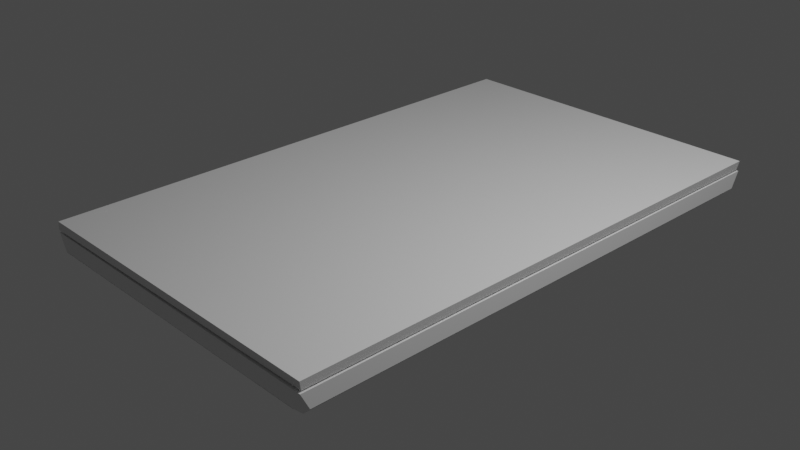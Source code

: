# Source: notebook.blend  (saved by Blender 2.91.10; exported with 4.5.12 LTS)
import bpy
from mathutils import Matrix  # noqa: F401  (used for matrix-valued properties, if any)

bpy.ops.wm.read_factory_settings(use_empty=True)
scene = bpy.context.scene
scene.name = 'Scene'

# ---- collections
col_collection = bpy.data.collections.new('Collection'); scene.collection.children.link(col_collection)

# ---- materials (node trees are filled in below, after node groups)
mat_material = bpy.data.materials.new('Material')
mat_material.alpha_threshold = 0.0
mat_material.use_transparent_shadow = False
mat_material.line_color = (0.0, 0.0, 0.0, 1.0)

# ---- material node trees
mat_material.use_nodes = True; mat_material.node_tree.nodes.clear()
_N = mat_material.node_tree.nodes; _L = mat_material.node_tree.links
n0 = _N.new('ShaderNodeOutputMaterial'); n0.name = 'Material Output'; n0.location = (300, 300)
n1 = _N.new('ShaderNodeBsdfPrincipled'); n1.name = 'Principled BSDF'; n1.location = (10, 300)
n1.distribution = 'GGX'
n1.subsurface_method = 'BURLEY'
n1.inputs[2].default_value = 0.4
n1.inputs[3].default_value = 1.45
n1.inputs[27].default_value = (0.0, 0.0, 0.0, 1.0)
n1.inputs[28].default_value = 1.0
_L.new(n1.outputs[0], n0.inputs[0])
n0.is_active_output = True

# ---- world
world_world = bpy.data.worlds.new('World'); scene.world = world_world
world_world.use_nodes = True; world_world.node_tree.nodes.clear()
_N = world_world.node_tree.nodes; _L = world_world.node_tree.links
n0 = _N.new('ShaderNodeOutputWorld'); n0.name = 'World Output'; n0.location = (300, 300)
n1 = _N.new('ShaderNodeBackground'); n1.name = 'Background'; n1.location = (10, 300)
n1.inputs[0].default_value = (0.05088, 0.05088, 0.05088, 1.0)
_L.new(n1.outputs[0], n0.inputs[0])
n0.is_active_output = True
world_world.color = (0.05088, 0.05088, 0.05088)
world_world.use_sun_shadow = False
world_world.sun_shadow_jitter_overblur = 0.0

# ---- cameras
cam_camera = bpy.data.cameras.new('Camera')
cam_camera.clip_end = 100.0
cam_camera.ortho_scale = 7.314

# ---- lights
light_light = bpy.data.lights.new('Light', 'POINT')
light_light.transmission_factor = 0.0
light_light.energy = 1000.0
light_light.shadow_soft_size = 0.1
light_light.shadow_maximum_resolution = 0.006
light_light.use_absolute_resolution = True

# ---- meshes
me_cube = bpy.data.meshes.new('Cube')
me_cube.from_pydata([(1.708, 3.513, 0.03039), (1.708, -2.64, 0.03039), (-2.056, 3.537, 0.03039), (-2.059, -2.663, 0.03946), (1.628, 3.535, -0.1722), (1.721, 3.535, 0.01342), (1.721, 3.442, -0.1722), (-2.052, -2.569, -0.1722), (-1.959, -2.662, -0.1722), (-2.052, -2.662, 0.01342), (1.628, -2.662, -0.1722), (1.721, -2.569, -0.1722), (1.721, -2.662, 0.01342), (-1.959, 3.535, -0.1722), (-2.052, 3.442, -0.1722), (-2.052, 3.535, 0.01342), (1.628, 3.535, -0.1705), (1.721, 3.442, -0.1705), (1.628, 3.442, -0.2633), (1.721, -2.569, -0.1705), (1.628, -2.662, -0.1705), (1.628, -2.569, -0.2633), (-2.052, 3.442, -0.1705), (-1.959, 3.535, -0.1705), (-1.959, 3.442, -0.2633), (-2.052, -2.569, -0.1705), (-1.959, -2.569, -0.2633), (-1.959, -2.662, -0.1705), (1.721, 3.535, 0.1323), (1.721, -2.662, 0.1323), (-2.069, 3.535, 0.1323), (-2.051, -2.661, 0.1323), (-2.051, -2.361, 0.1323), (-1.951, -2.361, 0.1326), (-2.051, -2.063, 0.1323), (-1.951, -2.063, 0.1326), (-2.065, -2.365, -0.04797), (-1.954, -2.365, -0.08528), (-2.065, -2.067, -0.04797), (-1.954, -2.067, -0.08528), (-2.068, 2.985, 0.1311), (-1.951, 2.985, 0.1326), (-2.068, 3.283, 0.1311), (-1.951, 3.283, 0.1326), (-2.065, 2.981, -0.04794), (-1.954, 2.981, -0.08525), (-2.065, 3.279, -0.04794), (-1.954, 3.279, -0.08525)], [], [(0, 2, 30, 28), (20, 10, 8, 27), (7, 14, 22, 25), (19, 17, 6, 11), (24, 18, 21, 26), (13, 4, 16, 23), (1, 3, 2, 0), (4, 5, 6), (7, 8, 9), (10, 11, 12), (13, 14, 15), (16, 17, 18), (19, 20, 21), (22, 23, 24), (25, 26, 27), (10, 20, 19, 11), (15, 5, 4, 13), (5, 12, 11, 6), (9, 15, 14, 7), (12, 9, 8, 10), (24, 26, 25, 22), (18, 24, 23, 16), (26, 21, 20, 27), (21, 18, 17, 19), (6, 17, 16, 4), (7, 25, 27, 8), (13, 23, 22, 14), (28, 30, 31, 29), (1, 0, 28, 29), (2, 3, 31, 30), (3, 1, 29, 31), (32, 34, 35, 33), (34, 38, 39, 35), (38, 36, 37, 39), (36, 32, 33, 37), (34, 32, 36, 38), (39, 37, 33, 35), (15, 9, 12, 5), (40, 41, 43, 42), (42, 43, 47, 46), (46, 47, 45, 44), (44, 45, 41, 40), (42, 46, 44, 40), (47, 43, 41, 45)])
_uv = me_cube.uv_layers.new(name='UVMap')
_uv.uv.foreach_set('vector', [0.3958, 0.4511, 0.3837, 0.25, 0.3837, 0.25, 0.3958, 0.4511, 0.3415, 0.8008, 0.3411, 0.8007, 0.2533, 0.872, 0.2555, 0.8742, 0.2511, 0.8664, 0.2511, 0.3836, 0.2533, 0.3814, 0.2533, 0.8686, 0.3437, 0.7937, 0.3437, 0.4563, 0.3434, 0.4563, 0.3434, 0.7937, 0.1299, 0.5029, 0.3212, 0.4572, 0.3212, 0.7928, 0.1299, 0.7471, 0.2533, 0.378, 0.3411, 0.4493, 0.3415, 0.4492, 0.2555, 0.3758, 0.3958, 0.7989, 0.3837, 0.0, 0.3837, 0.25, 0.3958, 0.4511, 0.3411, 0.4493, 0.3908, 0.4511, 0.3434, 0.4563, 0.2511, 0.8664, 0.2511, 0.8739, 0.3794, 1.0, 0.3411, 0.8007, 0.3434, 0.7937, 0.3908, 0.7989, 0.2511, 0.3761, 0.2511, 0.3761, 0.3794, 0.25, 0.3415, 0.4492, 0.3437, 0.4563, 0.3212, 0.4572, 0.3437, 0.7937, 0.3415, 0.8008, 0.3212, 0.7928, 0.2533, 0.3814, 0.2555, 0.3758, 0.1299, 0.5029, 0.2533, 0.8686, 0.1299, 0.7471, 0.2555, 0.8742, 0.3411, 0.8007, 0.3415, 0.8008, 0.3437, 0.7937, 0.3434, 0.7937, 0.3831, 0.25, 0.3908, 0.4511, 0.3411, 0.4493, 0.2533, 0.378, 0.3908, 0.4511, 0.3908, 0.7989, 0.3434, 0.7937, 0.3434, 0.4563, 0.3794, 1.0, 0.3794, 0.25, 0.2511, 0.3836, 0.2511, 0.8664, 0.3908, 0.7989, 0.3831, 1.0, 0.2533, 0.872, 0.3411, 0.8007, 0.1299, 0.5029, 0.1299, 0.7471, 0.2533, 0.8686, 0.2533, 0.3814, 0.3212, 0.4572, 0.1299, 0.5029, 0.2555, 0.3758, 0.3415, 0.4492, 0.1299, 0.7471, 0.3212, 0.7928, 0.3415, 0.8008, 0.2555, 0.8742, 0.3212, 0.7928, 0.3212, 0.4572, 0.3437, 0.4563, 0.3437, 0.7937, 0.3434, 0.4563, 0.3437, 0.4563, 0.3415, 0.4492, 0.3411, 0.4493, 0.2511, 0.8664, 0.2533, 0.8686, 0.2555, 0.8742, 0.2533, 0.872, 0.2533, 0.378, 0.2555, 0.3758, 0.2533, 0.3814, 0.2511, 0.3836, 0.3958, 0.4511, 0.875, 0.5, 0.875, 0.75, 0.3958, 0.7989, 0.3958, 0.7989, 0.3958, 0.4511, 0.3958, 0.4511, 0.3958, 0.7989, 0.3837, 0.25, 0.3837, 0.0, 0.3837, 0.0, 0.3837, 0.25, 0.3837, 1.0, 0.3958, 0.7989, 0.3958, 0.7989, 0.3837, 1.0, 0.375, 0.1904, 0.375, 0.4222, 0.3971, 0.4222, 0.3971, 0.1904, 0.375, 0.4222, 0.3583, 0.4833, 0.4088, 0.4833, 0.3971, 0.4222, 0.3583, 0.4833, 0.3583, 0.5889, 0.4088, 0.5889, 0.4088, 0.4833, 0.3583, 0.5889, 0.375, 0.6967, 0.3971, 0.6967, 0.4088, 0.5889, 0.2972, 0.5, 0.2972, 0.5596, 0.3583, 0.5889, 0.3583, 0.4833, 0.4088, 0.4833, 0.4088, 0.5889, 0.5561, 0.5596, 0.5561, 0.5, 0.3794, 0.25, 0.3794, 1.0, 0.3908, 0.7989, 0.3908, 0.4511, 0.375, 0.1904, 0.3971, 0.1904, 0.3971, 0.4222, 0.375, 0.4222, 0.375, 0.4222, 0.3971, 0.4222, 0.4088, 0.4833, 0.3583, 0.4833, 0.3583, 0.4833, 0.4088, 0.4833, 0.4088, 0.5889, 0.3583, 0.5889, 0.3583, 0.5889, 0.4088, 0.5889, 0.3971, 0.6967, 0.375, 0.6967, 0.2972, 0.5, 0.3583, 0.4833, 0.3583, 0.5889, 0.2972, 0.5596, 0.4088, 0.4833, 0.5561, 0.5, 0.5561, 0.5596, 0.4088, 0.5889])
me_cube.materials.append(mat_material)
me_cube.use_remesh_preserve_volume = False
me_cube.use_remesh_preserve_attributes = False
me_cube.use_mirror_vertex_groups = False
me_cube.update()

# ---- objects
ob_cube = bpy.data.objects.new('Cube', me_cube)
ob_light = bpy.data.objects.new('Light', light_light)
ob_camera = bpy.data.objects.new('Camera', cam_camera)
ob_empty = bpy.data.objects.new('Empty', None)

# ---- transforms, parenting, visibility, modifiers, constraints
ob_cube.location = (0.0, 0.0, 0.0)
ob_cube.lock_rotations_4d = False
ob_cube.empty_display_type = 'ARROWS'
ob_cube.lineart.crease_threshold = 0.0
ob_light.location = (4.076, 1.005, 5.904)
ob_light.rotation_euler = (0.6503, 0.05522, 1.866)
ob_light.lock_rotations_4d = False
ob_light.empty_display_type = 'ARROWS'
ob_light.color = (0.0, 0.0, 0.0, 0.0)
ob_light.lineart.crease_threshold = 0.0
ob_camera.location = (7.359, -6.926, 4.958)
ob_camera.rotation_euler = (1.109, 0.0, 0.8149)
ob_camera.lock_rotations_4d = False
ob_camera.empty_display_type = 'ARROWS'
ob_camera.color = (0.0, 0.0, 0.0, 0.0)
ob_camera.display_type = 'WIRE'
ob_camera.lineart.crease_threshold = 0.0
ob_empty.location = (-0.139, 0.4466, 0.1469)
ob_empty.rotation_euler = (0.00557, 0.002279, 1.572)
ob_empty.scale = (-0.1002, -0.1002, -0.1002)
ob_empty.empty_display_type = 'IMAGE'
ob_empty.empty_display_size = 5.0
ob_empty.lineart.crease_threshold = 0.0

# ---- collection membership
col_collection.objects.link(ob_cube)
col_collection.objects.link(ob_light)
col_collection.objects.link(ob_camera)
col_collection.objects.link(ob_empty)

# ---- scene / render settings (as saved in the file)
scene.camera = ob_camera
scene.frame_start = 1; scene.frame_end = 250; scene.frame_set(1)
scene.render.engine = 'BLENDER_EEVEE_NEXT'
scene.cycles.use_denoising = False
scene.cycles.samples = 128
scene.cycles.sampling_pattern = 'TABULATED_SOBOL'
scene.cycles.use_adaptive_sampling = False
scene.cycles.use_light_tree = False
scene.view_settings.view_transform = 'Filmic'
bpy.context.view_layer.update()
